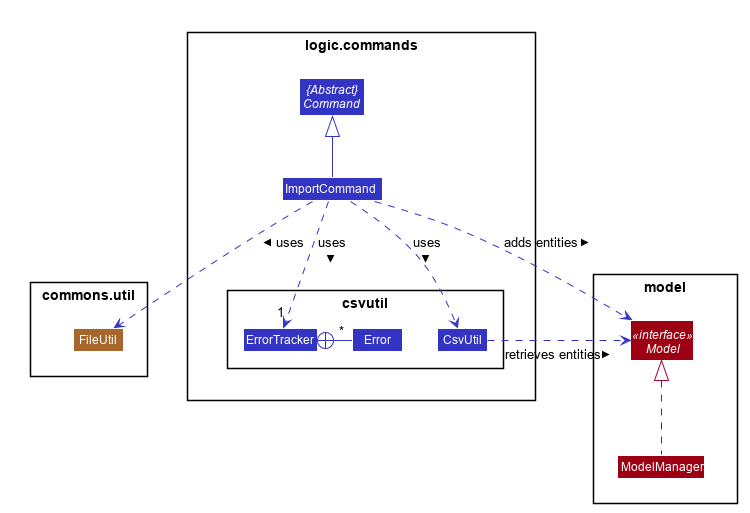

The diagram above was rendered by PlantUML. Its source (embedded in the PNG):
@startuml












skinparam BackgroundColor #FFFFFFF

skinparam Shadowing false

skinparam Class {
    FontColor #FFFFFF
    BorderThickness 1
    BorderColor #FFFFFF
    StereotypeFontColor #FFFFFF
    FontName Arial
}

skinparam Actor {
    BorderColor #000000
    Color #000000
    FontName Arial
}

skinparam Sequence {
    MessageAlign center
    BoxFontSize 15
    BoxPadding 0
    BoxFontColor #FFFFFF
    FontName Arial
}

skinparam Participant {
    FontColor #FFFFFFF
    Padding 20
}

skinparam MinClassWidth 50
skinparam ParticipantPadding 10
skinparam Shadowing false
skinparam DefaultTextAlignment center
skinparam packageStyle Rectangle

hide footbox
hide members
hide circle

package "commons.util" {
    Class FileUtil #A6662C
}

package "logic.commands" {
    Abstract Class "{Abstract}\nCommand" as Command #3333C4
    Class ImportCommand #3333C4
    package "csvutil" {
        Class CsvUtil #3333C4
        Class ErrorTracker #3333C4
        Class Error #3333C4
        ErrorTracker +- "*" Error #3333C4
    }
    ImportCommand -up-|> Command #3333C4
    ImportCommand .-right-> CsvUtil #3333C4 : uses >
    ImportCommand .-> "1" ErrorTracker #3333C4 : uses >
}
logic.commands -[hidden]-> commons.util

ImportCommand .-> FileUtil #3333C4 : uses >

package "model" {
    Interface Model <<interface>> #9D0012
    Class ModelManager #9D0012
    ModelManager .-up|> Model
}
logic.commands -[hidden]-> model

ImportCommand .-down> Model #3333C4 : adds entities >
CsvUtil .down> Model #3333C4 : retrieves entities >

@enduml